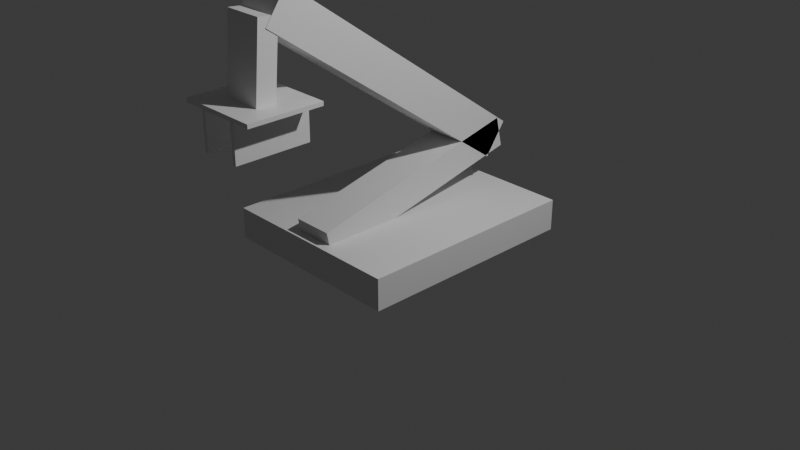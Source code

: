 # Source: crane_lego.blend  (saved by Blender 4.2.66; exported with 4.5.12 LTS)
import bpy
from mathutils import Matrix  # noqa: F401  (used for matrix-valued properties, if any)

bpy.ops.wm.read_factory_settings(use_empty=True)
scene = bpy.context.scene
scene.name = 'Scene'

# ---- collections
col_collection = bpy.data.collections.new('Collection'); scene.collection.children.link(col_collection)

# ---- materials (node trees are filled in below, after node groups)
mat_material = bpy.data.materials.new('Material')
mat_material.alpha_threshold = 0.0
mat_material.roughness = 0.5
mat_material.line_color = (0.0, 0.0, 0.0, 1.0)
mat_material_001 = bpy.data.materials.new('Material.001')
mat_material_001.alpha_threshold = 0.0
mat_material_001.roughness = 0.5
mat_material_001.line_color = (0.0, 0.0, 0.0, 1.0)
mat_material_002 = bpy.data.materials.new('Material.002')
mat_material_002.alpha_threshold = 0.0
mat_material_002.roughness = 0.5
mat_material_002.line_color = (0.0, 0.0, 0.0, 1.0)
mat_material_003 = bpy.data.materials.new('Material.003')
mat_material_003.alpha_threshold = 0.0
mat_material_003.roughness = 0.5
mat_material_003.line_color = (0.0, 0.0, 0.0, 1.0)
mat_material_004 = bpy.data.materials.new('Material.004')
mat_material_004.alpha_threshold = 0.0
mat_material_004.roughness = 0.5
mat_material_004.line_color = (0.0, 0.0, 0.0, 1.0)
mat_material_005 = bpy.data.materials.new('Material.005')
mat_material_005.alpha_threshold = 0.0
mat_material_005.roughness = 0.5
mat_material_005.line_color = (0.0, 0.0, 0.0, 1.0)
mat_material_007 = bpy.data.materials.new('Material.007')
mat_material_007.alpha_threshold = 0.0
mat_material_007.roughness = 0.5
mat_material_007.line_color = (0.0, 0.0, 0.0, 1.0)

# ---- material node trees
mat_material.use_nodes = True; mat_material.node_tree.nodes.clear()
_N = mat_material.node_tree.nodes; _L = mat_material.node_tree.links
n0 = _N.new('ShaderNodeOutputMaterial'); n0.name = 'Material Output'; n0.location = (300, 300)
n1 = _N.new('ShaderNodeBsdfPrincipled'); n1.name = 'Principled BSDF'; n1.location = (10, 300)
n1.inputs[3].default_value = 1.45
_L.new(n1.outputs[0], n0.inputs[0])
n0.is_active_output = True
mat_material_001.use_nodes = True; mat_material_001.node_tree.nodes.clear()
_N = mat_material_001.node_tree.nodes; _L = mat_material_001.node_tree.links
n0 = _N.new('ShaderNodeOutputMaterial'); n0.name = 'Material Output'; n0.location = (300, 300)
n1 = _N.new('ShaderNodeBsdfPrincipled'); n1.name = 'Principled BSDF'; n1.location = (10, 300)
n1.inputs[3].default_value = 1.45
_L.new(n1.outputs[0], n0.inputs[0])
n0.is_active_output = True
mat_material_002.use_nodes = True; mat_material_002.node_tree.nodes.clear()
_N = mat_material_002.node_tree.nodes; _L = mat_material_002.node_tree.links
n0 = _N.new('ShaderNodeOutputMaterial'); n0.name = 'Material Output'; n0.location = (300, 300)
n1 = _N.new('ShaderNodeBsdfPrincipled'); n1.name = 'Principled BSDF'; n1.location = (10, 300)
n1.inputs[3].default_value = 1.45
_L.new(n1.outputs[0], n0.inputs[0])
n0.is_active_output = True
mat_material_003.use_nodes = True; mat_material_003.node_tree.nodes.clear()
_N = mat_material_003.node_tree.nodes; _L = mat_material_003.node_tree.links
n0 = _N.new('ShaderNodeOutputMaterial'); n0.name = 'Material Output'; n0.location = (300, 300)
n1 = _N.new('ShaderNodeBsdfPrincipled'); n1.name = 'Principled BSDF'; n1.location = (10, 300)
n1.inputs[3].default_value = 1.45
_L.new(n1.outputs[0], n0.inputs[0])
n0.is_active_output = True
mat_material_004.use_nodes = True; mat_material_004.node_tree.nodes.clear()
_N = mat_material_004.node_tree.nodes; _L = mat_material_004.node_tree.links
n0 = _N.new('ShaderNodeOutputMaterial'); n0.name = 'Material Output'; n0.location = (300, 300)
n1 = _N.new('ShaderNodeBsdfPrincipled'); n1.name = 'Principled BSDF'; n1.location = (10, 300)
n1.inputs[3].default_value = 1.45
_L.new(n1.outputs[0], n0.inputs[0])
n0.is_active_output = True
mat_material_005.use_nodes = True; mat_material_005.node_tree.nodes.clear()
_N = mat_material_005.node_tree.nodes; _L = mat_material_005.node_tree.links
n0 = _N.new('ShaderNodeOutputMaterial'); n0.name = 'Material Output'; n0.location = (300, 300)
n1 = _N.new('ShaderNodeBsdfPrincipled'); n1.name = 'Principled BSDF'; n1.location = (10, 300)
n1.inputs[3].default_value = 1.45
_L.new(n1.outputs[0], n0.inputs[0])
n0.is_active_output = True
mat_material_007.use_nodes = True; mat_material_007.node_tree.nodes.clear()
_N = mat_material_007.node_tree.nodes; _L = mat_material_007.node_tree.links
n0 = _N.new('ShaderNodeOutputMaterial'); n0.name = 'Material Output'; n0.location = (300, 300)
n1 = _N.new('ShaderNodeBsdfPrincipled'); n1.name = 'Principled BSDF'; n1.location = (10, 300)
n1.inputs[3].default_value = 1.45
_L.new(n1.outputs[0], n0.inputs[0])
n0.is_active_output = True

# ---- world
world_world = bpy.data.worlds.new('World'); scene.world = world_world
world_world.use_nodes = True; world_world.node_tree.nodes.clear()
_N = world_world.node_tree.nodes; _L = world_world.node_tree.links
n0 = _N.new('ShaderNodeOutputWorld'); n0.name = 'World Output'; n0.location = (300, 300)
n1 = _N.new('ShaderNodeBackground'); n1.name = 'Background'; n1.location = (10, 300)
n1.inputs[0].default_value = (0.05088, 0.05088, 0.05088, 1.0)
_L.new(n1.outputs[0], n0.inputs[0])
n0.is_active_output = True
world_world.color = (0.05088, 0.05088, 0.05088)
world_world.sun_shadow_jitter_overblur = 0.0

# ---- cameras
cam_camera = bpy.data.cameras.new('Camera')
cam_camera.clip_end = 100.0
cam_camera.ortho_scale = 7.314

# ---- lights
light_light = bpy.data.lights.new('Light', 'POINT')
light_light.energy = 1000.0
light_light.shadow_soft_size = 0.1

# ---- meshes
me_cube = bpy.data.meshes.new('Cube')
me_cube.from_pydata([(1.0, 1.0, 1.0), (1.0, 1.0, -1.0), (1.0, -1.0, 1.0), (1.0, -1.0, -1.0), (-1.0, 1.0, 1.0), (-1.0, 1.0, -1.0), (-1.0, -1.0, 1.0), (-1.0, -1.0, -1.0)], [], [(0, 4, 6, 2), (3, 2, 6, 7), (7, 6, 4, 5), (5, 1, 3, 7), (1, 0, 2, 3), (5, 4, 0, 1)])
_uv = me_cube.uv_layers.new(name='UVMap')
_uv.uv.foreach_set('vector', [0.625, 0.5, 0.875, 0.5, 0.875, 0.75, 0.625, 0.75, 0.375, 0.75, 0.625, 0.75, 0.625, 1.0, 0.375, 1.0, 0.375, 0.0, 0.625, 0.0, 0.625, 0.25, 0.375, 0.25, 0.125, 0.5, 0.375, 0.5, 0.375, 0.75, 0.125, 0.75, 0.375, 0.5, 0.625, 0.5, 0.625, 0.75, 0.375, 0.75, 0.375, 0.25, 0.625, 0.25, 0.625, 0.5, 0.375, 0.5])
me_cube.materials.append(mat_material)
me_cube.use_mirror_vertex_groups = False
me_cube.update()
me_cube_001 = bpy.data.meshes.new('Cube.001')
me_cube_001.from_pydata([(1.0, 1.0, 1.0), (1.0, 1.0, -1.0), (1.0, -1.0, 1.0), (1.0, -1.0, -1.0), (-1.0, 1.0, 1.0), (-1.0, 1.0, -1.0), (-1.0, -1.0, 1.0), (-1.0, -1.0, -1.0)], [], [(0, 4, 6, 2), (3, 2, 6, 7), (7, 6, 4, 5), (5, 1, 3, 7), (1, 0, 2, 3), (5, 4, 0, 1)])
_uv = me_cube_001.uv_layers.new(name='UVMap')
_uv.uv.foreach_set('vector', [0.625, 0.5, 0.875, 0.5, 0.875, 0.75, 0.625, 0.75, 0.375, 0.75, 0.625, 0.75, 0.625, 1.0, 0.375, 1.0, 0.375, 0.0, 0.625, 0.0, 0.625, 0.25, 0.375, 0.25, 0.125, 0.5, 0.375, 0.5, 0.375, 0.75, 0.125, 0.75, 0.375, 0.5, 0.625, 0.5, 0.625, 0.75, 0.375, 0.75, 0.375, 0.25, 0.625, 0.25, 0.625, 0.5, 0.375, 0.5])
me_cube_001.materials.append(mat_material_001)
me_cube_001.use_mirror_vertex_groups = False
me_cube_001.update()
me_cube_002 = bpy.data.meshes.new('Cube.002')
me_cube_002.from_pydata([(1.0, 1.0, 1.0), (1.0, 1.0, -1.0), (1.0, -1.0, 1.0), (1.0, -1.0, -1.0), (-1.0, 1.0, 1.0), (-1.0, 1.0, -1.0), (-1.0, -1.0, 1.0), (-1.0, -1.0, -1.0)], [], [(0, 4, 6, 2), (3, 2, 6, 7), (7, 6, 4, 5), (5, 1, 3, 7), (1, 0, 2, 3), (5, 4, 0, 1)])
_uv = me_cube_002.uv_layers.new(name='UVMap')
_uv.uv.foreach_set('vector', [0.625, 0.5, 0.875, 0.5, 0.875, 0.75, 0.625, 0.75, 0.375, 0.75, 0.625, 0.75, 0.625, 1.0, 0.375, 1.0, 0.375, 0.0, 0.625, 0.0, 0.625, 0.25, 0.375, 0.25, 0.125, 0.5, 0.375, 0.5, 0.375, 0.75, 0.125, 0.75, 0.375, 0.5, 0.625, 0.5, 0.625, 0.75, 0.375, 0.75, 0.375, 0.25, 0.625, 0.25, 0.625, 0.5, 0.375, 0.5])
me_cube_002.materials.append(mat_material_002)
me_cube_002.use_mirror_vertex_groups = False
me_cube_002.update()
me_cube_003 = bpy.data.meshes.new('Cube.003')
me_cube_003.from_pydata([(1.0, 1.0, 1.0), (1.0, 1.0, -1.0), (1.0, -1.0, 1.0), (1.0, -1.0, -1.0), (-1.0, 1.0, 1.0), (-1.0, 1.0, -1.0), (-1.0, -1.0, 1.0), (-1.0, -1.0, -1.0)], [], [(0, 4, 6, 2), (3, 2, 6, 7), (7, 6, 4, 5), (5, 1, 3, 7), (1, 0, 2, 3), (5, 4, 0, 1)])
_uv = me_cube_003.uv_layers.new(name='UVMap')
_uv.uv.foreach_set('vector', [0.625, 0.5, 0.875, 0.5, 0.875, 0.75, 0.625, 0.75, 0.375, 0.75, 0.625, 0.75, 0.625, 1.0, 0.375, 1.0, 0.375, 0.0, 0.625, 0.0, 0.625, 0.25, 0.375, 0.25, 0.125, 0.5, 0.375, 0.5, 0.375, 0.75, 0.125, 0.75, 0.375, 0.5, 0.625, 0.5, 0.625, 0.75, 0.375, 0.75, 0.375, 0.25, 0.625, 0.25, 0.625, 0.5, 0.375, 0.5])
me_cube_003.materials.append(mat_material_003)
me_cube_003.use_mirror_vertex_groups = False
me_cube_003.update()
me_cube_004 = bpy.data.meshes.new('Cube.004')
me_cube_004.from_pydata([(1.0, 1.0, 1.0), (1.0, 1.0, -1.0), (1.0, -1.0, 1.0), (1.0, -1.0, -1.0), (-1.0, 1.0, 1.0), (-1.0, 1.0, -1.0), (-1.0, -1.0, 1.0), (-1.0, -1.0, -1.0)], [], [(0, 4, 6, 2), (3, 2, 6, 7), (7, 6, 4, 5), (5, 1, 3, 7), (1, 0, 2, 3), (5, 4, 0, 1)])
_uv = me_cube_004.uv_layers.new(name='UVMap')
_uv.uv.foreach_set('vector', [0.625, 0.5, 0.875, 0.5, 0.875, 0.75, 0.625, 0.75, 0.375, 0.75, 0.625, 0.75, 0.625, 1.0, 0.375, 1.0, 0.375, 0.0, 0.625, 0.0, 0.625, 0.25, 0.375, 0.25, 0.125, 0.5, 0.375, 0.5, 0.375, 0.75, 0.125, 0.75, 0.375, 0.5, 0.625, 0.5, 0.625, 0.75, 0.375, 0.75, 0.375, 0.25, 0.625, 0.25, 0.625, 0.5, 0.375, 0.5])
me_cube_004.materials.append(mat_material_004)
me_cube_004.use_mirror_vertex_groups = False
me_cube_004.update()
me_cube_005 = bpy.data.meshes.new('Cube.005')
me_cube_005.from_pydata([(1.0, 1.0, 1.0), (1.0, 1.0, -1.0), (1.0, -1.0, 1.0), (1.0, -1.0, -1.0), (-1.0, 1.0, 1.0), (-1.0, 1.0, -1.0), (-1.0, -1.0, 1.0), (-1.0, -1.0, -1.0)], [], [(0, 4, 6, 2), (3, 2, 6, 7), (7, 6, 4, 5), (5, 1, 3, 7), (1, 0, 2, 3), (5, 4, 0, 1)])
_uv = me_cube_005.uv_layers.new(name='UVMap')
_uv.uv.foreach_set('vector', [0.625, 0.5, 0.875, 0.5, 0.875, 0.75, 0.625, 0.75, 0.375, 0.75, 0.625, 0.75, 0.625, 1.0, 0.375, 1.0, 0.375, 0.0, 0.625, 0.0, 0.625, 0.25, 0.375, 0.25, 0.125, 0.5, 0.375, 0.5, 0.375, 0.75, 0.125, 0.75, 0.375, 0.5, 0.625, 0.5, 0.625, 0.75, 0.375, 0.75, 0.375, 0.25, 0.625, 0.25, 0.625, 0.5, 0.375, 0.5])
me_cube_005.materials.append(mat_material_005)
me_cube_005.use_mirror_vertex_groups = False
me_cube_005.update()
me_cube_007 = bpy.data.meshes.new('Cube.007')
me_cube_007.from_pydata([(1.0, 1.0, 1.0), (1.0, 1.0, -1.0), (1.0, -1.0, 1.0), (1.0, -1.0, -1.0), (-1.0, 1.0, 1.0), (-1.0, 1.0, -1.0), (-1.0, -1.0, 1.0), (-1.0, -1.0, -1.0)], [], [(0, 4, 6, 2), (3, 2, 6, 7), (7, 6, 4, 5), (5, 1, 3, 7), (1, 0, 2, 3), (5, 4, 0, 1)])
_uv = me_cube_007.uv_layers.new(name='UVMap')
_uv.uv.foreach_set('vector', [0.625, 0.5, 0.875, 0.5, 0.875, 0.75, 0.625, 0.75, 0.375, 0.75, 0.625, 0.75, 0.625, 1.0, 0.375, 1.0, 0.375, 0.0, 0.625, 0.0, 0.625, 0.25, 0.375, 0.25, 0.125, 0.5, 0.375, 0.5, 0.375, 0.75, 0.125, 0.75, 0.375, 0.5, 0.625, 0.5, 0.625, 0.75, 0.375, 0.75, 0.375, 0.25, 0.625, 0.25, 0.625, 0.5, 0.375, 0.5])
me_cube_007.materials.append(mat_material_007)
me_cube_007.use_mirror_vertex_groups = False
me_cube_007.update()

# ---- objects
ob_base = bpy.data.objects.new('base', me_cube)
ob_light = bpy.data.objects.new('Light', light_light)
ob_camera = bpy.data.objects.new('Camera', cam_camera)
ob_1st = bpy.data.objects.new('1st', me_cube_001)
ob_2ed = bpy.data.objects.new('2ed', me_cube_002)
ob_top = bpy.data.objects.new('top', me_cube_003)
ob_hand = bpy.data.objects.new('hand', me_cube_004)
ob_left = bpy.data.objects.new('left', me_cube_005)
ob_right = bpy.data.objects.new('right', me_cube_007)

# ---- transforms, parenting, visibility, modifiers, constraints
ob_base.location = (0.0, 0.0, 0.0)
ob_base.scale = (1.0, 1.197, 0.1654)
ob_base.lock_rotations_4d = False
ob_base.empty_display_type = 'ARROWS'
ob_base.lineart.crease_threshold = 0.0
ob_light.location = (4.076, 1.005, 5.904)
ob_light.rotation_euler = (0.6503, 0.05522, 1.866)
ob_light.lock_rotations_4d = False
ob_light.empty_display_type = 'ARROWS'
ob_light.color = (0.0, 0.0, 0.0, 0.0)
ob_light.lineart.crease_threshold = 0.0
ob_camera.location = (7.359, -6.926, 4.958)
ob_camera.rotation_euler = (1.109, 0.0, 0.8149)
ob_camera.lock_rotations_4d = False
ob_camera.empty_display_type = 'ARROWS'
ob_camera.color = (0.0, 0.0, 0.0, 0.0)
ob_camera.display_type = 'WIRE'
ob_camera.lineart.crease_threshold = 0.0
ob_1st.location = (0.0, 0.06, 0.41)
ob_1st.scale = (0.2128, 1.187, 0.1654)
ob_1st.delta_location = (0.0, 0.01, 0.0)
ob_1st.delta_rotation_euler = (0.2269, 0.0, 0.0)
ob_1st.lock_rotations_4d = False
ob_1st.empty_display_type = 'ARROWS'
ob_1st.lineart.crease_threshold = 0.0
ob_2ed.location = (0.0, -0.21, 1.57)
ob_2ed.scale = (0.2128, 1.676, 0.2017)
ob_2ed.delta_location = (0.0, 0.01, 0.0)
ob_2ed.delta_rotation_euler = (-0.6109, 0.0, 0.0)
ob_2ed.lock_rotations_4d = False
ob_2ed.empty_display_type = 'ARROWS'
ob_2ed.lineart.crease_threshold = 0.0
ob_top.location = (0.0, -1.7, 2.07)
ob_top.scale = (0.2061, 0.3957, 0.1039)
ob_top.delta_location = (0.0, 0.01, 0.0)
ob_top.delta_rotation_euler = (1.484, 0.0, 0.0)
ob_top.lock_rotations_4d = False
ob_top.empty_display_type = 'ARROWS'
ob_top.lineart.crease_threshold = 0.0
ob_hand.location = (0.0, -1.7, 1.68)
ob_hand.scale = (0.4367, 0.3983, 0.02121)
ob_hand.delta_location = (0.0, 0.01, 0.0)
ob_hand.lock_rotations_4d = False
ob_hand.empty_display_type = 'ARROWS'
ob_hand.lineart.crease_threshold = 0.0
ob_left.location = (-0.2, -1.69, 1.47)
ob_left.scale = (0.02005, 0.3983, 0.2095)
ob_left.delta_location = (0.0, 0.01, 0.0)
ob_left.lock_rotations_4d = False
ob_left.empty_display_type = 'ARROWS'
ob_left.lineart.crease_threshold = 0.0
ob_right.location = (0.2, -1.69, 1.47)
ob_right.scale = (0.02005, 0.3983, 0.2095)
ob_right.delta_location = (0.0, 0.01, 0.0)
ob_right.lock_rotations_4d = False
ob_right.empty_display_type = 'ARROWS'
ob_right.lineart.crease_threshold = 0.0

# ---- collection membership
col_collection.objects.link(ob_base)
col_collection.objects.link(ob_light)
col_collection.objects.link(ob_camera)
col_collection.objects.link(ob_1st)
col_collection.objects.link(ob_2ed)
col_collection.objects.link(ob_top)
col_collection.objects.link(ob_hand)
col_collection.objects.link(ob_left)
col_collection.objects.link(ob_right)

# ---- scene / render settings (as saved in the file)
scene.camera = ob_camera
scene.frame_start = 1; scene.frame_end = 250; scene.frame_set(3)
scene.render.engine = 'BLENDER_EEVEE_NEXT'
bpy.context.view_layer.update()
